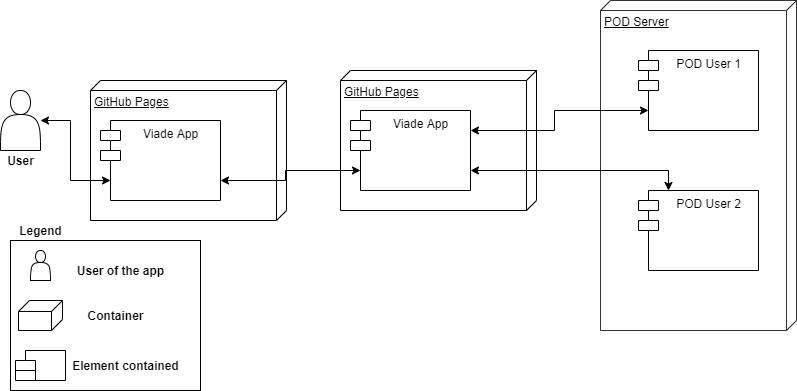

The diagram above was exported from draw.io. Its source (the exported page's mxGraphModel, read from the mxfile embedded in the PNG):
<mxGraphModel dx="1038" dy="499" grid="1" gridSize="10" guides="1" tooltips="1" connect="1" arrows="1" fold="1" page="1" pageScale="1" pageWidth="827" pageHeight="1169" math="0" shadow="0">
  <root>
    <mxCell id="0" />
    <mxCell id="1" parent="0" />
    <mxCell id="guTuCMF9caenA_Hez64Z-11" value="" style="shape=actor;whiteSpace=wrap;html=1;fontSize=12;" vertex="1" parent="1">
      <mxGeometry x="10" y="770" width="40" height="60" as="geometry" />
    </mxCell>
    <mxCell id="guTuCMF9caenA_Hez64Z-12" value="User" style="text;html=1;align=center;verticalAlign=middle;resizable=0;points=[];autosize=1;fontSize=12;fontStyle=1" vertex="1" parent="1">
      <mxGeometry x="10" y="830" width="40" height="20" as="geometry" />
    </mxCell>
    <mxCell id="guTuCMF9caenA_Hez64Z-17" value="GitHub Pages" style="verticalAlign=top;align=left;spacingTop=8;spacingLeft=2;spacingRight=12;shape=cube;size=10;direction=south;fontStyle=4;html=1;fontSize=12;" vertex="1" parent="1">
      <mxGeometry x="350" y="750" width="196" height="140" as="geometry" />
    </mxCell>
    <mxCell id="guTuCMF9caenA_Hez64Z-18" value="Viade App" style="shape=module;align=center;spacingLeft=20;align=center;verticalAlign=top;fontFamily=Helvetica;fontSize=12;fontColor=#000000;strokeColor=#000000;fillColor=#ffffff;html=1;" vertex="1" parent="1">
      <mxGeometry x="360" y="790" width="120" height="80" as="geometry" />
    </mxCell>
    <mxCell id="guTuCMF9caenA_Hez64Z-23" value="POD Server" style="verticalAlign=top;align=left;spacingTop=8;spacingLeft=2;spacingRight=12;shape=cube;size=10;direction=south;fontStyle=4;html=1;fontSize=12;opacity=80;" vertex="1" parent="1">
      <mxGeometry x="610" y="680" width="196" height="330" as="geometry" />
    </mxCell>
    <mxCell id="guTuCMF9caenA_Hez64Z-46" style="edgeStyle=orthogonalEdgeStyle;rounded=0;orthogonalLoop=1;jettySize=auto;html=1;exitX=0;exitY=0.75;exitDx=10;exitDy=0;exitPerimeter=0;entryX=1;entryY=0.25;entryDx=0;entryDy=0;shadow=0;startArrow=classic;startFill=1;fontSize=12;" edge="1" parent="1" source="guTuCMF9caenA_Hez64Z-24" target="guTuCMF9caenA_Hez64Z-18">
      <mxGeometry relative="1" as="geometry" />
    </mxCell>
    <mxCell id="guTuCMF9caenA_Hez64Z-24" value="POD User 1" style="shape=module;align=center;spacingLeft=20;align=center;verticalAlign=top;fontFamily=Helvetica;fontSize=12;fontColor=#000000;strokeColor=#000000;fillColor=#ffffff;html=1;" vertex="1" parent="1">
      <mxGeometry x="648" y="730" width="120" height="80" as="geometry" />
    </mxCell>
    <mxCell id="guTuCMF9caenA_Hez64Z-48" style="edgeStyle=orthogonalEdgeStyle;rounded=0;orthogonalLoop=1;jettySize=auto;html=1;exitX=0.25;exitY=0;exitDx=0;exitDy=0;entryX=1;entryY=0.75;entryDx=0;entryDy=0;shadow=0;startArrow=classic;startFill=1;fontSize=12;" edge="1" parent="1" source="guTuCMF9caenA_Hez64Z-25" target="guTuCMF9caenA_Hez64Z-18">
      <mxGeometry relative="1" as="geometry" />
    </mxCell>
    <mxCell id="guTuCMF9caenA_Hez64Z-25" value="POD User 2" style="shape=module;align=center;spacingLeft=20;align=center;verticalAlign=top;fontFamily=Helvetica;fontSize=12;fontColor=#000000;strokeColor=#000000;fillColor=#ffffff;html=1;" vertex="1" parent="1">
      <mxGeometry x="648" y="870" width="120" height="80" as="geometry" />
    </mxCell>
    <mxCell id="guTuCMF9caenA_Hez64Z-29" value="" style="rounded=0;whiteSpace=wrap;html=1;fontSize=12;" vertex="1" parent="1">
      <mxGeometry x="20" y="920" width="190" height="150" as="geometry" />
    </mxCell>
    <mxCell id="guTuCMF9caenA_Hez64Z-30" value="Legend" style="text;html=1;align=center;verticalAlign=middle;resizable=0;points=[];autosize=1;fontSize=12;fontStyle=1" vertex="1" parent="1">
      <mxGeometry x="20" y="900" width="60" height="20" as="geometry" />
    </mxCell>
    <mxCell id="guTuCMF9caenA_Hez64Z-31" value="" style="shape=actor;whiteSpace=wrap;html=1;fontSize=12;" vertex="1" parent="1">
      <mxGeometry x="40" y="930" width="20" height="30" as="geometry" />
    </mxCell>
    <mxCell id="guTuCMF9caenA_Hez64Z-32" value="User of the app" style="text;html=1;align=center;verticalAlign=middle;resizable=0;points=[];autosize=1;fontSize=12;fontStyle=1" vertex="1" parent="1">
      <mxGeometry x="80" y="940" width="100" height="20" as="geometry" />
    </mxCell>
    <mxCell id="guTuCMF9caenA_Hez64Z-33" value="" style="verticalAlign=top;align=left;spacingTop=8;spacingLeft=2;spacingRight=12;shape=cube;size=11;direction=south;fontStyle=4;html=1;fontSize=12;" vertex="1" parent="1">
      <mxGeometry x="28" y="980" width="44" height="30" as="geometry" />
    </mxCell>
    <mxCell id="guTuCMF9caenA_Hez64Z-36" value="Container" style="text;html=1;align=center;verticalAlign=middle;resizable=0;points=[];autosize=1;fontSize=12;fontStyle=1" vertex="1" parent="1">
      <mxGeometry x="90" y="985" width="70" height="20" as="geometry" />
    </mxCell>
    <mxCell id="guTuCMF9caenA_Hez64Z-37" value="" style="shape=module;align=center;spacingLeft=20;align=center;verticalAlign=top;fontFamily=Helvetica;fontSize=12;fontColor=#000000;strokeColor=#000000;fillColor=#ffffff;html=1;" vertex="1" parent="1">
      <mxGeometry x="25" y="1030" width="50" height="30" as="geometry" />
    </mxCell>
    <mxCell id="guTuCMF9caenA_Hez64Z-38" value="Element contained" style="text;html=1;align=center;verticalAlign=middle;resizable=0;points=[];autosize=1;fontSize=12;fontStyle=1" vertex="1" parent="1">
      <mxGeometry x="75" y="1035" width="120" height="20" as="geometry" />
    </mxCell>
    <mxCell id="guTuCMF9caenA_Hez64Z-40" value="GitHub Pages" style="verticalAlign=top;align=left;spacingTop=8;spacingLeft=2;spacingRight=12;shape=cube;size=10;direction=south;fontStyle=4;html=1;fontSize=12;" vertex="1" parent="1">
      <mxGeometry x="100" y="760" width="196" height="140" as="geometry" />
    </mxCell>
    <mxCell id="guTuCMF9caenA_Hez64Z-43" style="edgeStyle=orthogonalEdgeStyle;rounded=0;orthogonalLoop=1;jettySize=auto;html=1;exitX=0;exitY=0.75;exitDx=10;exitDy=0;exitPerimeter=0;shadow=0;startArrow=classic;startFill=1;fontSize=12;" edge="1" parent="1" source="guTuCMF9caenA_Hez64Z-41" target="guTuCMF9caenA_Hez64Z-11">
      <mxGeometry relative="1" as="geometry" />
    </mxCell>
    <mxCell id="guTuCMF9caenA_Hez64Z-44" style="edgeStyle=orthogonalEdgeStyle;rounded=0;orthogonalLoop=1;jettySize=auto;html=1;exitX=1;exitY=0.75;exitDx=0;exitDy=0;entryX=0;entryY=0.75;entryDx=10;entryDy=0;entryPerimeter=0;shadow=0;startArrow=classic;startFill=1;fontSize=12;" edge="1" parent="1" source="guTuCMF9caenA_Hez64Z-41" target="guTuCMF9caenA_Hez64Z-18">
      <mxGeometry relative="1" as="geometry" />
    </mxCell>
    <mxCell id="guTuCMF9caenA_Hez64Z-41" value="Viade App" style="shape=module;align=center;spacingLeft=20;align=center;verticalAlign=top;fontFamily=Helvetica;fontSize=12;fontColor=#000000;strokeColor=#000000;fillColor=#ffffff;html=1;" vertex="1" parent="1">
      <mxGeometry x="110" y="800" width="120" height="80" as="geometry" />
    </mxCell>
  </root>
</mxGraphModel>